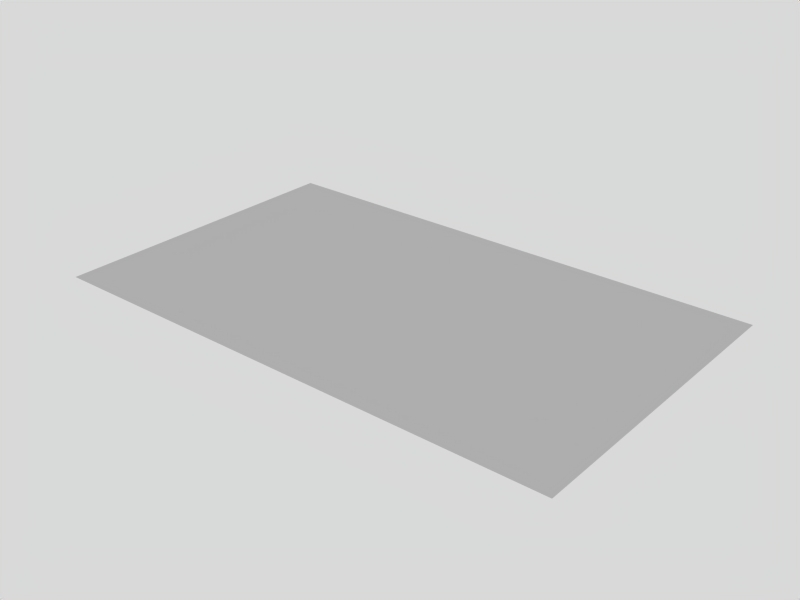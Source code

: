 # Source: Level1_DoorLedge0.blend  (saved by Blender 2.62.0; exported with 4.5.12 LTS)
import bpy
from mathutils import Matrix  # noqa: F401  (used for matrix-valued properties, if any)

bpy.ops.wm.read_factory_settings(use_empty=True)
scene = bpy.context.scene
scene.name = 'Scene'

# ---- collections
col_collection_1 = bpy.data.collections.new('Collection 1'); scene.collection.children.link(col_collection_1)

# ---- materials (node trees are filled in below, after node groups)
mat_material = bpy.data.materials.new('Material')
mat_material.alpha_threshold = 0.0
mat_material.roughness = 0.5
mat_material.line_color = (0.0, 0.0, 0.0, 1.0)

# ---- material node trees

# ---- world
world_world = bpy.data.worlds.new('World'); scene.world = world_world
world_world.color = (0.85, 0.85, 0.85)
world_world.use_sun_shadow = False
world_world.sun_shadow_jitter_overblur = 0.0
world_world.cycles.sampling_method = 'MANUAL'
world_world.cycles.sample_map_resolution = 256

# ---- meshes
me_plane = bpy.data.meshes.new('Plane')
me_plane.from_pydata([(0.2756, -0.2756, 0.0), (-0.4594, -0.2756, 0.0), (0.2756, 0.09187, 0.0), (-0.09187, -0.2756, 0.0), (-0.4594, 0.09187, 0.0), (-0.09187, 0.09187, 0.0), (0.2756, 0.2756, 0.0), (0.09187, -0.2756, 0.0), (-0.4594, 0.2756, 0.0), (0.4594, -0.2756, 0.0), (0.2756, -0.09187, 0.0), (-0.2756, -0.2756, 0.0), (-0.4594, -0.09187, 0.0), (0.4594, 0.09187, 0.0), (-0.09187, 0.2756, 0.0), (-0.09187, -0.09187, 0.0), (0.09187, 0.09187, 0.0), (-0.2756, 0.09187, 0.0), (0.4594, 0.2756, 0.0), (-0.2756, 0.2756, 0.0), (0.4594, -0.09187, 0.0), (0.09187, 0.2756, 0.0), (0.09187, -0.09187, 0.0), (-0.2756, -0.09187, 0.0)], [], [(20, 10, 2), (22, 15, 5), (23, 12, 4), (13, 2, 6), (5, 17, 19), (17, 4, 8), (9, 0, 10), (2, 16, 21), (16, 5, 14), (10, 22, 16), (0, 7, 22), (7, 3, 15), (15, 23, 17), (3, 11, 23), (11, 1, 12), (13, 20, 2), (16, 22, 5), (17, 23, 4), (18, 13, 6), (14, 5, 19), (19, 17, 8), (20, 9, 10), (6, 2, 21), (21, 16, 14), (2, 10, 16), (10, 0, 22), (22, 7, 15), (5, 15, 17), (15, 3, 23), (23, 11, 12)])
_uv = me_plane.uv_layers.new(name='UVMap')
_uv.uv.foreach_set('vector', [0.9128, 0.7343, 0.9276, 0.7343, 0.9276, 0.754, 0.9424, 0.7342, 0.9572, 0.7342, 0.9572, 0.754, 0.9721, 0.7342, 0.9869, 0.7342, 0.9869, 0.754, 0.9128, 0.754, 0.9276, 0.754, 0.9276, 0.7737, 0.9572, 0.754, 0.9721, 0.754, 0.9721, 0.7737, 0.9721, 0.754, 0.9869, 0.754, 0.9869, 0.7737, 0.9128, 0.7145, 0.9276, 0.7145, 0.9276, 0.7343, 0.9276, 0.754, 0.9424, 0.754, 0.9424, 0.7737, 0.9424, 0.754, 0.9572, 0.754, 0.9572, 0.7737, 0.9276, 0.7343, 0.9424, 0.7342, 0.9424, 0.754, 0.9276, 0.7145, 0.9424, 0.7145, 0.9424, 0.7342, 0.9424, 0.7145, 0.9572, 0.7145, 0.9572, 0.7342, 0.9572, 0.7342, 0.9721, 0.7342, 0.9721, 0.754, 0.9572, 0.7145, 0.9721, 0.7145, 0.9721, 0.7342, 0.9721, 0.7145, 0.9869, 0.7145, 0.9869, 0.7342, 0.9128, 0.754, 0.9128, 0.7343, 0.9276, 0.754, 0.9424, 0.754, 0.9424, 0.7342, 0.9572, 0.754, 0.9721, 0.754, 0.9721, 0.7342, 0.9869, 0.754, 0.9128, 0.7737, 0.9128, 0.754, 0.9276, 0.7737, 0.9572, 0.7737, 0.9572, 0.754, 0.9721, 0.7737, 0.9721, 0.7737, 0.9721, 0.754, 0.9869, 0.7737, 0.9128, 0.7343, 0.9128, 0.7145, 0.9276, 0.7343, 0.9276, 0.7737, 0.9276, 0.754, 0.9424, 0.7737, 0.9424, 0.7737, 0.9424, 0.754, 0.9572, 0.7737, 0.9276, 0.754, 0.9276, 0.7343, 0.9424, 0.754, 0.9276, 0.7343, 0.9276, 0.7145, 0.9424, 0.7342, 0.9424, 0.7342, 0.9424, 0.7145, 0.9572, 0.7342, 0.9572, 0.754, 0.9572, 0.7342, 0.9721, 0.754, 0.9572, 0.7342, 0.9572, 0.7145, 0.9721, 0.7342, 0.9721, 0.7342, 0.9721, 0.7145, 0.9869, 0.7342])
me_plane.materials.append(mat_material)
me_plane.use_remesh_preserve_volume = False
me_plane.use_remesh_preserve_attributes = False
me_plane.use_mirror_vertex_groups = False
me_plane.update()

# ---- objects
ob_background_paper = bpy.data.objects.new('Background_Paper', me_plane)

# ---- transforms, parenting, visibility, modifiers, constraints
ob_background_paper.location = (0.0, 0.0, 2e-07)
ob_background_paper.lineart.crease_threshold = 0.0

# ---- collection membership
col_collection_1.objects.link(ob_background_paper)

# ---- scene / render settings (as saved in the file)
scene.frame_start = 1; scene.frame_end = 74; scene.frame_set(76)
scene.render.engine = 'BLENDER_EEVEE_NEXT'
scene.render.image_settings.file_format = 'JPEG'
scene.render.image_settings.color_mode = 'RGB'
scene.render.image_settings.compression = 90
scene.render.resolution_x = 800
scene.render.resolution_y = 600
scene.render.pixel_aspect_x = 100.0
scene.render.pixel_aspect_y = 100.0
scene.render.fps = 25
scene.render.dither_intensity = 0.0
scene.render.use_compositing = False
scene.render.use_sequencer = False
scene.render.bake_margin = 2
scene.render.bake_bias = 0.0
scene.render.use_stamp_time = False
scene.render.use_stamp_date = False
scene.render.use_stamp_frame = False
scene.render.use_stamp_camera = False
scene.render.use_stamp_scene = False
scene.render.use_stamp_filename = False
scene.render.use_stamp_render_time = False
scene.render.stamp_font_size = 0
scene.cycles.use_denoising = False
scene.cycles.samples = 10
scene.cycles.sampling_pattern = 'TABULATED_SOBOL'
scene.cycles.light_sampling_threshold = 0.0
scene.cycles.use_adaptive_sampling = False
scene.cycles.use_light_tree = False
scene.cycles.blur_glossy = 0.0
scene.cycles.volume_bounces = 1
scene.cycles.pixel_filter_type = 'GAUSSIAN'
scene.cycles.sample_clamp_indirect = 0.0
scene.view_settings.view_transform = 'Raw'
bpy.context.view_layer.update()

# ---- added for rendering (the .blend has no active camera): camera
cam_auto = bpy.data.cameras.new('AutoCamera')
cam_auto.lens = 50.0
cam_auto.sensor_width = 36.0
cam_auto.clip_end = 1000.0
ob_auto_camera = bpy.data.objects.new('AutoCamera', cam_auto)
scene.collection.objects.link(ob_auto_camera)
ob_auto_camera.location = (0.991284, -1.18954, 0.793028)
ob_auto_camera.rotation_euler = (1.09748, -7.21219e-08, 0.694738)
scene.camera = ob_auto_camera
bpy.context.view_layer.update()
